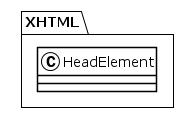

The diagram above was rendered by PlantUML. Its source (embedded in the PNG):
@startuml
!theme plain
package XHTML {
class HeadElement {
}
}
@enduml